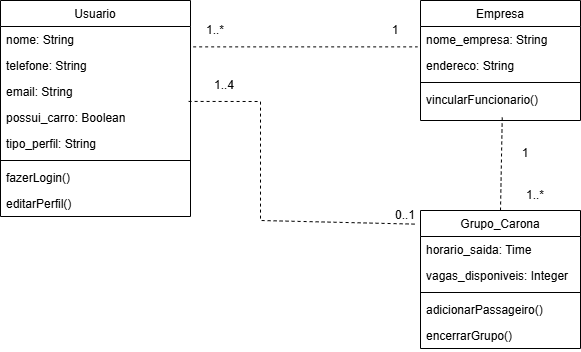

The diagram above was exported from draw.io. Its source (the exported page's mxGraphModel, read from the mxfile embedded in the PNG):
<mxGraphModel dx="1239" dy="698" grid="1" gridSize="10" guides="1" tooltips="1" connect="1" arrows="1" fold="1" page="1" pageScale="1" pageWidth="827" pageHeight="1169" math="0" shadow="0">
  <root>
    <mxCell id="WIyWlLk6GJQsqaUBKTNV-0" />
    <mxCell id="WIyWlLk6GJQsqaUBKTNV-1" parent="WIyWlLk6GJQsqaUBKTNV-0" />
    <mxCell id="zkfFHV4jXpPFQw0GAbJ--0" parent="WIyWlLk6GJQsqaUBKTNV-1" style="swimlane;fontStyle=0;align=center;verticalAlign=top;childLayout=stackLayout;horizontal=1;startSize=26;horizontalStack=0;resizeParent=1;resizeLast=0;collapsible=1;marginBottom=0;rounded=0;shadow=0;strokeWidth=1;" value="Usuario" vertex="1">
      <mxGeometry height="216" width="190" x="190" y="120" as="geometry">
        <mxRectangle height="26" width="160" x="230" y="140" as="alternateBounds" />
      </mxGeometry>
    </mxCell>
    <mxCell id="zkfFHV4jXpPFQw0GAbJ--1" parent="zkfFHV4jXpPFQw0GAbJ--0" style="text;align=left;verticalAlign=top;spacingLeft=4;spacingRight=4;overflow=hidden;rotatable=0;points=[[0,0.5],[1,0.5]];portConstraint=eastwest;" value="nome: String" vertex="1">
      <mxGeometry height="26" width="190" y="26" as="geometry" />
    </mxCell>
    <mxCell id="zkfFHV4jXpPFQw0GAbJ--2" parent="zkfFHV4jXpPFQw0GAbJ--0" style="text;align=left;verticalAlign=top;spacingLeft=4;spacingRight=4;overflow=hidden;rotatable=0;points=[[0,0.5],[1,0.5]];portConstraint=eastwest;rounded=0;shadow=0;html=0;" value="telefone: String" vertex="1">
      <mxGeometry height="26" width="190" y="52" as="geometry" />
    </mxCell>
    <mxCell id="zkfFHV4jXpPFQw0GAbJ--3" parent="zkfFHV4jXpPFQw0GAbJ--0" style="text;align=left;verticalAlign=top;spacingLeft=4;spacingRight=4;overflow=hidden;rotatable=0;points=[[0,0.5],[1,0.5]];portConstraint=eastwest;rounded=0;shadow=0;html=0;" value="email: String" vertex="1">
      <mxGeometry height="26" width="190" y="78" as="geometry" />
    </mxCell>
    <mxCell id="tlqXJgHpm_1Bq9IWiVbF-0" parent="zkfFHV4jXpPFQw0GAbJ--0" style="text;align=left;verticalAlign=top;spacingLeft=4;spacingRight=4;overflow=hidden;rotatable=0;points=[[0,0.5],[1,0.5]];portConstraint=eastwest;rounded=0;shadow=0;html=0;" value="possui_carro: Boolean" vertex="1">
      <mxGeometry height="26" width="190" y="104" as="geometry" />
    </mxCell>
    <mxCell id="tlqXJgHpm_1Bq9IWiVbF-1" parent="zkfFHV4jXpPFQw0GAbJ--0" style="text;align=left;verticalAlign=top;spacingLeft=4;spacingRight=4;overflow=hidden;rotatable=0;points=[[0,0.5],[1,0.5]];portConstraint=eastwest;rounded=0;shadow=0;html=0;" value="tipo_perfil: String" vertex="1">
      <mxGeometry height="26" width="190" y="130" as="geometry" />
    </mxCell>
    <mxCell id="zkfFHV4jXpPFQw0GAbJ--4" parent="zkfFHV4jXpPFQw0GAbJ--0" style="line;html=1;strokeWidth=1;align=left;verticalAlign=middle;spacingTop=-1;spacingLeft=3;spacingRight=3;rotatable=0;labelPosition=right;points=[];portConstraint=eastwest;" value="" vertex="1">
      <mxGeometry height="8" width="190" y="156" as="geometry" />
    </mxCell>
    <mxCell id="zkfFHV4jXpPFQw0GAbJ--5" parent="zkfFHV4jXpPFQw0GAbJ--0" style="text;align=left;verticalAlign=top;spacingLeft=4;spacingRight=4;overflow=hidden;rotatable=0;points=[[0,0.5],[1,0.5]];portConstraint=eastwest;" value="fazerLogin()" vertex="1">
      <mxGeometry height="26" width="190" y="164" as="geometry" />
    </mxCell>
    <mxCell id="tlqXJgHpm_1Bq9IWiVbF-2" parent="zkfFHV4jXpPFQw0GAbJ--0" style="text;align=left;verticalAlign=top;spacingLeft=4;spacingRight=4;overflow=hidden;rotatable=0;points=[[0,0.5],[1,0.5]];portConstraint=eastwest;" value="editarPerfil()" vertex="1">
      <mxGeometry height="26" width="190" y="190" as="geometry" />
    </mxCell>
    <mxCell id="zkfFHV4jXpPFQw0GAbJ--6" parent="WIyWlLk6GJQsqaUBKTNV-1" style="swimlane;fontStyle=0;align=center;verticalAlign=top;childLayout=stackLayout;horizontal=1;startSize=26;horizontalStack=0;resizeParent=1;resizeLast=0;collapsible=1;marginBottom=0;rounded=0;shadow=0;strokeWidth=1;" value="Grupo_Carona" vertex="1">
      <mxGeometry height="138" width="160" x="610" y="330" as="geometry">
        <mxRectangle height="26" width="160" x="130" y="380" as="alternateBounds" />
      </mxGeometry>
    </mxCell>
    <mxCell id="zkfFHV4jXpPFQw0GAbJ--7" parent="zkfFHV4jXpPFQw0GAbJ--6" style="text;align=left;verticalAlign=top;spacingLeft=4;spacingRight=4;overflow=hidden;rotatable=0;points=[[0,0.5],[1,0.5]];portConstraint=eastwest;" value="horario_saida: Time" vertex="1">
      <mxGeometry height="26" width="160" y="26" as="geometry" />
    </mxCell>
    <mxCell id="zkfFHV4jXpPFQw0GAbJ--8" parent="zkfFHV4jXpPFQw0GAbJ--6" style="text;align=left;verticalAlign=top;spacingLeft=4;spacingRight=4;overflow=hidden;rotatable=0;points=[[0,0.5],[1,0.5]];portConstraint=eastwest;rounded=0;shadow=0;html=0;" value="vagas_disponiveis: Integer" vertex="1">
      <mxGeometry height="26" width="160" y="52" as="geometry" />
    </mxCell>
    <mxCell id="zkfFHV4jXpPFQw0GAbJ--9" parent="zkfFHV4jXpPFQw0GAbJ--6" style="line;html=1;strokeWidth=1;align=left;verticalAlign=middle;spacingTop=-1;spacingLeft=3;spacingRight=3;rotatable=0;labelPosition=right;points=[];portConstraint=eastwest;" value="" vertex="1">
      <mxGeometry height="8" width="160" y="78" as="geometry" />
    </mxCell>
    <mxCell id="zkfFHV4jXpPFQw0GAbJ--10" parent="zkfFHV4jXpPFQw0GAbJ--6" style="text;align=left;verticalAlign=top;spacingLeft=4;spacingRight=4;overflow=hidden;rotatable=0;points=[[0,0.5],[1,0.5]];portConstraint=eastwest;fontStyle=0" value="adicionarPassageiro()" vertex="1">
      <mxGeometry height="26" width="160" y="86" as="geometry" />
    </mxCell>
    <mxCell id="zkfFHV4jXpPFQw0GAbJ--11" parent="zkfFHV4jXpPFQw0GAbJ--6" style="text;align=left;verticalAlign=top;spacingLeft=4;spacingRight=4;overflow=hidden;rotatable=0;points=[[0,0.5],[1,0.5]];portConstraint=eastwest;" value="encerrarGrupo()" vertex="1">
      <mxGeometry height="26" width="160" y="112" as="geometry" />
    </mxCell>
    <mxCell id="zkfFHV4jXpPFQw0GAbJ--17" parent="WIyWlLk6GJQsqaUBKTNV-1" style="swimlane;fontStyle=0;align=center;verticalAlign=top;childLayout=stackLayout;horizontal=1;startSize=26;horizontalStack=0;resizeParent=1;resizeLast=0;collapsible=1;marginBottom=0;rounded=0;shadow=0;strokeWidth=1;" value="Empresa" vertex="1">
      <mxGeometry height="120" width="160" x="610" y="120" as="geometry">
        <mxRectangle height="26" width="160" x="550" y="140" as="alternateBounds" />
      </mxGeometry>
    </mxCell>
    <mxCell id="zkfFHV4jXpPFQw0GAbJ--18" parent="zkfFHV4jXpPFQw0GAbJ--17" style="text;align=left;verticalAlign=top;spacingLeft=4;spacingRight=4;overflow=hidden;rotatable=0;points=[[0,0.5],[1,0.5]];portConstraint=eastwest;" value="nome_empresa: String" vertex="1">
      <mxGeometry height="26" width="160" y="26" as="geometry" />
    </mxCell>
    <mxCell id="zkfFHV4jXpPFQw0GAbJ--19" parent="zkfFHV4jXpPFQw0GAbJ--17" style="text;align=left;verticalAlign=top;spacingLeft=4;spacingRight=4;overflow=hidden;rotatable=0;points=[[0,0.5],[1,0.5]];portConstraint=eastwest;rounded=0;shadow=0;html=0;" value="endereco: String" vertex="1">
      <mxGeometry height="26" width="160" y="52" as="geometry" />
    </mxCell>
    <mxCell id="zkfFHV4jXpPFQw0GAbJ--23" parent="zkfFHV4jXpPFQw0GAbJ--17" style="line;html=1;strokeWidth=1;align=left;verticalAlign=middle;spacingTop=-1;spacingLeft=3;spacingRight=3;rotatable=0;labelPosition=right;points=[];portConstraint=eastwest;" value="" vertex="1">
      <mxGeometry height="8" width="160" y="78" as="geometry" />
    </mxCell>
    <mxCell id="zkfFHV4jXpPFQw0GAbJ--24" parent="zkfFHV4jXpPFQw0GAbJ--17" style="text;align=left;verticalAlign=top;spacingLeft=4;spacingRight=4;overflow=hidden;rotatable=0;points=[[0,0.5],[1,0.5]];portConstraint=eastwest;" value="vincularFuncionario()" vertex="1">
      <mxGeometry height="26" width="160" y="86" as="geometry" />
    </mxCell>
    <mxCell id="tlqXJgHpm_1Bq9IWiVbF-4" edge="1" parent="WIyWlLk6GJQsqaUBKTNV-1" source="zkfFHV4jXpPFQw0GAbJ--1" style="endArrow=none;dashed=1;html=1;rounded=0;exitX=1.014;exitY=0.784;exitDx=0;exitDy=0;entryX=-0.018;entryY=0.784;entryDx=0;entryDy=0;entryPerimeter=0;exitPerimeter=0;" target="zkfFHV4jXpPFQw0GAbJ--18" value="">
      <mxGeometry height="50" relative="1" width="50" as="geometry">
        <mxPoint x="390" y="420" as="sourcePoint" />
        <mxPoint x="440" y="370" as="targetPoint" />
      </mxGeometry>
    </mxCell>
    <mxCell id="tlqXJgHpm_1Bq9IWiVbF-5" parent="WIyWlLk6GJQsqaUBKTNV-1" style="text;html=1;whiteSpace=wrap;strokeColor=none;fillColor=none;align=center;verticalAlign=middle;rounded=0;" value="1..*" vertex="1">
      <mxGeometry height="20" width="30" x="390" y="140" as="geometry" />
    </mxCell>
    <mxCell id="tlqXJgHpm_1Bq9IWiVbF-6" edge="1" parent="WIyWlLk6GJQsqaUBKTNV-1" source="tlqXJgHpm_1Bq9IWiVbF-0" style="endArrow=none;dashed=1;html=1;rounded=0;exitX=0.99;exitY=-0.118;exitDx=0;exitDy=0;entryX=-0.023;entryY=0.099;entryDx=0;entryDy=0;entryPerimeter=0;exitPerimeter=0;" target="zkfFHV4jXpPFQw0GAbJ--6" value="">
      <mxGeometry height="50" relative="1" width="50" as="geometry">
        <Array as="points">
          <mxPoint x="450" y="221" />
          <mxPoint x="450" y="340" />
        </Array>
        <mxPoint x="400" y="530" as="sourcePoint" />
        <mxPoint x="649" y="530" as="targetPoint" />
      </mxGeometry>
    </mxCell>
    <mxCell id="tlqXJgHpm_1Bq9IWiVbF-7" parent="WIyWlLk6GJQsqaUBKTNV-1" style="text;html=1;whiteSpace=wrap;strokeColor=none;fillColor=none;align=center;verticalAlign=middle;rounded=0;" value="1" vertex="1">
      <mxGeometry height="20" width="30" x="570" y="140" as="geometry" />
    </mxCell>
    <mxCell id="tlqXJgHpm_1Bq9IWiVbF-8" parent="WIyWlLk6GJQsqaUBKTNV-1" style="text;html=1;whiteSpace=wrap;strokeColor=none;fillColor=none;align=center;verticalAlign=middle;rounded=0;" value="0..1" vertex="1">
      <mxGeometry height="30" width="70" x="560" y="320" as="geometry" />
    </mxCell>
    <mxCell id="tlqXJgHpm_1Bq9IWiVbF-9" parent="WIyWlLk6GJQsqaUBKTNV-1" style="text;html=1;whiteSpace=wrap;strokeColor=none;fillColor=none;align=center;verticalAlign=middle;rounded=0;" value="1..4" vertex="1">
      <mxGeometry height="30" width="70" x="379" y="190" as="geometry" />
    </mxCell>
    <mxCell id="tlqXJgHpm_1Bq9IWiVbF-10" edge="1" parent="WIyWlLk6GJQsqaUBKTNV-1" source="zkfFHV4jXpPFQw0GAbJ--6" style="endArrow=none;dashed=1;html=1;rounded=0;exitX=0.5;exitY=0;exitDx=0;exitDy=0;entryX=0.511;entryY=1.147;entryDx=0;entryDy=0;entryPerimeter=0;" target="zkfFHV4jXpPFQw0GAbJ--24" value="">
      <mxGeometry height="50" relative="1" width="50" as="geometry">
        <mxPoint x="570" y="270" as="sourcePoint" />
        <mxPoint x="620" y="220" as="targetPoint" />
      </mxGeometry>
    </mxCell>
    <mxCell id="tlqXJgHpm_1Bq9IWiVbF-11" parent="WIyWlLk6GJQsqaUBKTNV-1" style="text;html=1;whiteSpace=wrap;strokeColor=none;fillColor=none;align=center;verticalAlign=middle;rounded=0;" value="1" vertex="1">
      <mxGeometry height="30" width="70" x="680" y="258" as="geometry" />
    </mxCell>
    <mxCell id="tlqXJgHpm_1Bq9IWiVbF-12" parent="WIyWlLk6GJQsqaUBKTNV-1" style="text;html=1;whiteSpace=wrap;strokeColor=none;fillColor=none;align=center;verticalAlign=middle;rounded=0;" value="1..*" vertex="1">
      <mxGeometry height="30" width="70" x="690" y="300" as="geometry" />
    </mxCell>
  </root>
</mxGraphModel>